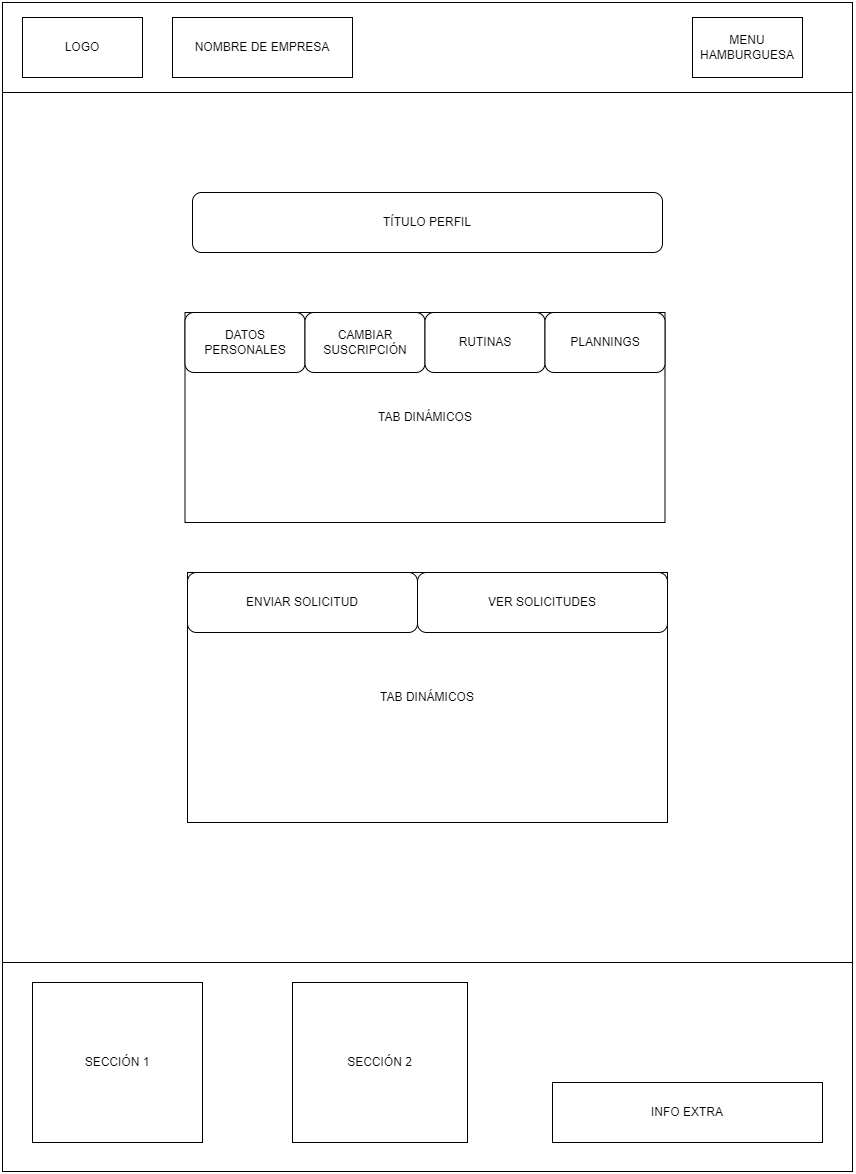

The diagram above was exported from draw.io. Its source (the exported page's mxGraphModel, read from the mxfile embedded in the PNG):
<mxGraphModel dx="2049" dy="1056" grid="1" gridSize="10" guides="1" tooltips="1" connect="1" arrows="1" fold="1" page="1" pageScale="1" pageWidth="660" pageHeight="1169" math="0" shadow="0">
  <root>
    <mxCell id="0" />
    <mxCell id="1" parent="0" />
    <mxCell id="LcZbdoUAUI2Z0u_O02TD-1" value="" style="rounded=0;whiteSpace=wrap;html=1;" vertex="1" parent="1">
      <mxGeometry width="850" height="90" as="geometry" />
    </mxCell>
    <mxCell id="LcZbdoUAUI2Z0u_O02TD-2" value="" style="rounded=0;whiteSpace=wrap;html=1;" vertex="1" parent="1">
      <mxGeometry y="90" width="850" height="870" as="geometry" />
    </mxCell>
    <mxCell id="LcZbdoUAUI2Z0u_O02TD-3" value="" style="rounded=0;whiteSpace=wrap;html=1;" vertex="1" parent="1">
      <mxGeometry y="960" width="850" height="209" as="geometry" />
    </mxCell>
    <mxCell id="LcZbdoUAUI2Z0u_O02TD-4" value="LOGO" style="rounded=0;whiteSpace=wrap;html=1;" vertex="1" parent="1">
      <mxGeometry x="20" y="15" width="120" height="60" as="geometry" />
    </mxCell>
    <mxCell id="LcZbdoUAUI2Z0u_O02TD-5" value="MENU HAMBURGUESA" style="rounded=0;whiteSpace=wrap;html=1;" vertex="1" parent="1">
      <mxGeometry x="690" y="15" width="110" height="60" as="geometry" />
    </mxCell>
    <mxCell id="LcZbdoUAUI2Z0u_O02TD-6" value="SECCIÓN 1" style="rounded=0;whiteSpace=wrap;html=1;" vertex="1" parent="1">
      <mxGeometry x="30" y="980" width="170" height="160" as="geometry" />
    </mxCell>
    <mxCell id="LcZbdoUAUI2Z0u_O02TD-7" value="SECCIÓN 2" style="rounded=0;whiteSpace=wrap;html=1;" vertex="1" parent="1">
      <mxGeometry x="290" y="980" width="175" height="160" as="geometry" />
    </mxCell>
    <mxCell id="LcZbdoUAUI2Z0u_O02TD-8" value="INFO EXTRA" style="rounded=0;whiteSpace=wrap;html=1;" vertex="1" parent="1">
      <mxGeometry x="550" y="1080" width="270" height="60" as="geometry" />
    </mxCell>
    <mxCell id="LcZbdoUAUI2Z0u_O02TD-9" value="NOMBRE DE EMPRESA" style="rounded=0;whiteSpace=wrap;html=1;" vertex="1" parent="1">
      <mxGeometry x="170" y="15" width="180" height="60" as="geometry" />
    </mxCell>
    <mxCell id="HJOoF59qN9Ws_LPYwGw8-1" value="TÍTULO PERFIL" style="rounded=1;whiteSpace=wrap;html=1;" vertex="1" parent="1">
      <mxGeometry x="190" y="190" width="470" height="60" as="geometry" />
    </mxCell>
    <mxCell id="HJOoF59qN9Ws_LPYwGw8-2" value="TAB DINÁMICOS" style="rounded=0;whiteSpace=wrap;html=1;" vertex="1" parent="1">
      <mxGeometry x="182.5" y="310" width="480" height="210" as="geometry" />
    </mxCell>
    <mxCell id="HJOoF59qN9Ws_LPYwGw8-3" value="DATOS PERSONALES" style="rounded=1;whiteSpace=wrap;html=1;" vertex="1" parent="1">
      <mxGeometry x="182.5" y="310" width="120" height="60" as="geometry" />
    </mxCell>
    <mxCell id="HJOoF59qN9Ws_LPYwGw8-4" value="CAMBIAR SUSCRIPCIÓN" style="rounded=1;whiteSpace=wrap;html=1;" vertex="1" parent="1">
      <mxGeometry x="302.5" y="310" width="120" height="60" as="geometry" />
    </mxCell>
    <mxCell id="HJOoF59qN9Ws_LPYwGw8-5" value="RUTINAS" style="rounded=1;whiteSpace=wrap;html=1;" vertex="1" parent="1">
      <mxGeometry x="422.5" y="310" width="120" height="60" as="geometry" />
    </mxCell>
    <mxCell id="HJOoF59qN9Ws_LPYwGw8-6" value="PLANNINGS" style="rounded=1;whiteSpace=wrap;html=1;" vertex="1" parent="1">
      <mxGeometry x="542.5" y="310" width="120" height="60" as="geometry" />
    </mxCell>
    <mxCell id="HJOoF59qN9Ws_LPYwGw8-7" value="TAB DINÁMICOS" style="rounded=0;whiteSpace=wrap;html=1;" vertex="1" parent="1">
      <mxGeometry x="185" y="570" width="480" height="250" as="geometry" />
    </mxCell>
    <mxCell id="HJOoF59qN9Ws_LPYwGw8-8" value="ENVIAR SOLICITUD" style="rounded=1;whiteSpace=wrap;html=1;" vertex="1" parent="1">
      <mxGeometry x="185" y="570" width="230" height="60" as="geometry" />
    </mxCell>
    <mxCell id="HJOoF59qN9Ws_LPYwGw8-9" value="VER SOLICITUDES" style="rounded=1;whiteSpace=wrap;html=1;" vertex="1" parent="1">
      <mxGeometry x="415" y="570" width="250" height="60" as="geometry" />
    </mxCell>
  </root>
</mxGraphModel>